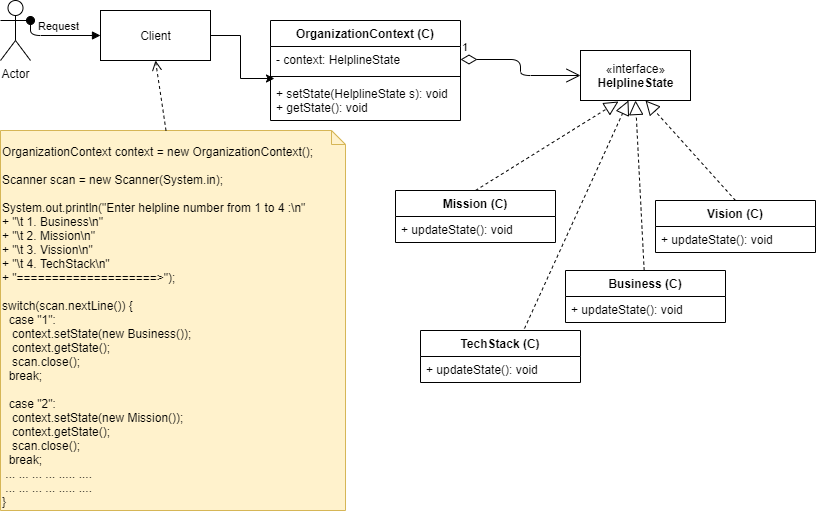

The diagram above was exported from draw.io. Its source (the exported page's mxGraphModel, read from the mxfile embedded in the PNG):
<mxGraphModel dx="1102" dy="582" grid="1" gridSize="10" guides="1" tooltips="1" connect="1" arrows="1" fold="1" page="1" pageScale="1" pageWidth="850" pageHeight="1100" math="0" shadow="0">
  <root>
    <mxCell id="0" />
    <mxCell id="1" parent="0" />
    <mxCell id="53WnMnQscxD2socBGj8t-1" value="«interface»&lt;br&gt;&lt;b&gt;HelplineState&lt;/b&gt;" style="html=1;" vertex="1" parent="1">
      <mxGeometry x="595" y="140" width="110" height="50" as="geometry" />
    </mxCell>
    <mxCell id="53WnMnQscxD2socBGj8t-22" value="" style="endArrow=block;dashed=1;endFill=0;endSize=12;html=1;entryX=0.436;entryY=1;entryDx=0;entryDy=0;exitX=0.65;exitY=-0.038;exitDx=0;exitDy=0;exitPerimeter=0;entryPerimeter=0;" edge="1" parent="1" source="53WnMnQscxD2socBGj8t-14" target="53WnMnQscxD2socBGj8t-1">
      <mxGeometry width="160" relative="1" as="geometry">
        <mxPoint x="550" y="220" as="sourcePoint" />
        <mxPoint x="545" y="150" as="targetPoint" />
      </mxGeometry>
    </mxCell>
    <mxCell id="53WnMnQscxD2socBGj8t-23" value="" style="endArrow=block;dashed=1;endFill=0;endSize=12;html=1;" edge="1" parent="1" source="53WnMnQscxD2socBGj8t-18">
      <mxGeometry width="160" relative="1" as="geometry">
        <mxPoint x="620" y="260" as="sourcePoint" />
        <mxPoint x="650" y="190" as="targetPoint" />
      </mxGeometry>
    </mxCell>
    <mxCell id="53WnMnQscxD2socBGj8t-24" value="" style="endArrow=block;dashed=1;endFill=0;endSize=12;html=1;exitX=0.5;exitY=0;exitDx=0;exitDy=0;entryX=0.345;entryY=1.02;entryDx=0;entryDy=0;entryPerimeter=0;" edge="1" parent="1" source="53WnMnQscxD2socBGj8t-6" target="53WnMnQscxD2socBGj8t-1">
      <mxGeometry width="160" relative="1" as="geometry">
        <mxPoint x="500" y="190" as="sourcePoint" />
        <mxPoint x="640" y="190" as="targetPoint" />
      </mxGeometry>
    </mxCell>
    <mxCell id="53WnMnQscxD2socBGj8t-25" value="" style="endArrow=block;dashed=1;endFill=0;endSize=12;html=1;exitX=0.5;exitY=0;exitDx=0;exitDy=0;" edge="1" parent="1" source="53WnMnQscxD2socBGj8t-10">
      <mxGeometry width="160" relative="1" as="geometry">
        <mxPoint x="750" y="190" as="sourcePoint" />
        <mxPoint x="660" y="190" as="targetPoint" />
      </mxGeometry>
    </mxCell>
    <mxCell id="53WnMnQscxD2socBGj8t-26" value="1" style="endArrow=open;html=1;endSize=12;startArrow=diamondThin;startSize=14;startFill=0;edgeStyle=orthogonalEdgeStyle;align=left;verticalAlign=bottom;exitX=1;exitY=0.5;exitDx=0;exitDy=0;entryX=0;entryY=0.5;entryDx=0;entryDy=0;" edge="1" parent="1" source="53WnMnQscxD2socBGj8t-3" target="53WnMnQscxD2socBGj8t-1">
      <mxGeometry x="-1" y="3" relative="1" as="geometry">
        <mxPoint x="465" y="160" as="sourcePoint" />
        <mxPoint x="605" y="160" as="targetPoint" />
      </mxGeometry>
    </mxCell>
    <mxCell id="53WnMnQscxD2socBGj8t-31" style="edgeStyle=orthogonalEdgeStyle;rounded=0;orthogonalLoop=1;jettySize=auto;html=1;entryX=0.021;entryY=0.75;entryDx=0;entryDy=0;entryPerimeter=0;" edge="1" parent="1" source="53WnMnQscxD2socBGj8t-28" target="53WnMnQscxD2socBGj8t-4">
      <mxGeometry relative="1" as="geometry">
        <Array as="points">
          <mxPoint x="255" y="125" />
          <mxPoint x="255" y="168" />
        </Array>
      </mxGeometry>
    </mxCell>
    <mxCell id="53WnMnQscxD2socBGj8t-28" value="Client" style="html=1;" vertex="1" parent="1">
      <mxGeometry x="115" y="100" width="110" height="50" as="geometry" />
    </mxCell>
    <mxCell id="53WnMnQscxD2socBGj8t-29" value="Actor" style="shape=umlActor;verticalLabelPosition=bottom;verticalAlign=top;html=1;" vertex="1" parent="1">
      <mxGeometry x="15" y="90" width="30" height="60" as="geometry" />
    </mxCell>
    <mxCell id="53WnMnQscxD2socBGj8t-30" value="Request" style="html=1;verticalAlign=bottom;startArrow=oval;startFill=1;endArrow=block;startSize=8;exitX=1;exitY=0.3333333333333333;exitDx=0;exitDy=0;exitPerimeter=0;entryX=0;entryY=0.5;entryDx=0;entryDy=0;" edge="1" parent="1" source="53WnMnQscxD2socBGj8t-29" target="53WnMnQscxD2socBGj8t-28">
      <mxGeometry width="60" relative="1" as="geometry">
        <mxPoint x="55" y="130" as="sourcePoint" />
        <mxPoint x="115" y="130" as="targetPoint" />
        <Array as="points">
          <mxPoint x="45" y="125" />
        </Array>
      </mxGeometry>
    </mxCell>
    <mxCell id="53WnMnQscxD2socBGj8t-2" value="OrganizationContext (C)" style="swimlane;fontStyle=1;align=center;verticalAlign=top;childLayout=stackLayout;horizontal=1;startSize=26;horizontalStack=0;resizeParent=1;resizeParentMax=0;resizeLast=0;collapsible=1;marginBottom=0;" vertex="1" parent="1">
      <mxGeometry x="285" y="110" width="190" height="100" as="geometry" />
    </mxCell>
    <mxCell id="53WnMnQscxD2socBGj8t-3" value="- context: HelplineState" style="text;strokeColor=none;fillColor=none;align=left;verticalAlign=top;spacingLeft=4;spacingRight=4;overflow=hidden;rotatable=0;points=[[0,0.5],[1,0.5]];portConstraint=eastwest;" vertex="1" parent="53WnMnQscxD2socBGj8t-2">
      <mxGeometry y="26" width="190" height="26" as="geometry" />
    </mxCell>
    <mxCell id="53WnMnQscxD2socBGj8t-4" value="" style="line;strokeWidth=1;fillColor=none;align=left;verticalAlign=middle;spacingTop=-1;spacingLeft=3;spacingRight=3;rotatable=0;labelPosition=right;points=[];portConstraint=eastwest;" vertex="1" parent="53WnMnQscxD2socBGj8t-2">
      <mxGeometry y="52" width="190" height="8" as="geometry" />
    </mxCell>
    <mxCell id="53WnMnQscxD2socBGj8t-5" value="+ setState(HelplineState s): void&#10;+ getState(): void&#10;" style="text;strokeColor=none;fillColor=none;align=left;verticalAlign=top;spacingLeft=4;spacingRight=4;overflow=hidden;rotatable=0;points=[[0,0.5],[1,0.5]];portConstraint=eastwest;" vertex="1" parent="53WnMnQscxD2socBGj8t-2">
      <mxGeometry y="60" width="190" height="40" as="geometry" />
    </mxCell>
    <mxCell id="53WnMnQscxD2socBGj8t-32" value="&lt;div&gt;&lt;br&gt;&lt;/div&gt;&lt;div&gt;OrganizationContext context = new OrganizationContext();&lt;/div&gt;&lt;div&gt;&lt;span&gt;&#09;&#09;&lt;/span&gt;&lt;/div&gt;&lt;div&gt;&lt;br&gt;&lt;/div&gt;&lt;div&gt;&lt;span&gt;&#09;&#09;&lt;/span&gt;Scanner scan = new Scanner(System.in);&lt;/div&gt;&lt;div&gt;&lt;br&gt;&lt;/div&gt;&lt;div&gt;&lt;span&gt;&#09;&#09;&lt;/span&gt;System.out.println(&quot;Enter helpline number from 1 to 4 :\n&quot;&lt;/div&gt;&lt;div&gt;&lt;span&gt;&#09;&#09;&#09;&#09;&lt;/span&gt;+ &quot;\t 1. Business\n&quot;&lt;/div&gt;&lt;div&gt;&lt;span&gt;&#09;&#09;&#09;&#09;&lt;/span&gt;+ &quot;\t 2. Mission\n&quot;&lt;/div&gt;&lt;div&gt;&lt;span&gt;&#09;&#09;&#09;&#09;&lt;/span&gt;+ &quot;\t 3. Vission\n&quot;&lt;/div&gt;&lt;div&gt;&lt;span&gt;&#09;&#09;&#09;&#09;&lt;/span&gt;+ &quot;\t 4. TechStack\n&quot;&lt;/div&gt;&lt;div&gt;&lt;span&gt;&#09;&#09;&#09;&#09;&lt;/span&gt;+ &quot;====================&amp;gt;&quot;);&lt;/div&gt;&lt;div&gt;&lt;span&gt;&#09;&#09;&lt;/span&gt;&lt;/div&gt;&lt;div&gt;&lt;br&gt;&lt;/div&gt;&lt;div&gt;&lt;span&gt;&#09;&#09;&lt;/span&gt;switch(scan.nextLine()) {&lt;/div&gt;&lt;div&gt;&lt;span&gt;&lt;/span&gt;&amp;nbsp; case &quot;1&quot;:&lt;/div&gt;&lt;div&gt;&lt;span&gt;&lt;/span&gt;&amp;nbsp; &amp;nbsp;context.setState(new Business());&lt;/div&gt;&lt;div&gt;&lt;span&gt;&lt;/span&gt;&amp;nbsp; &amp;nbsp;context.getState();&lt;/div&gt;&lt;div&gt;&lt;span&gt;&lt;/span&gt;&amp;nbsp; &amp;nbsp;scan.close();&lt;/div&gt;&lt;div&gt;&lt;span&gt;&lt;/span&gt;&amp;nbsp; break;&lt;/div&gt;&lt;div&gt;&lt;br&gt;&lt;/div&gt;&lt;div&gt;&lt;span&gt;&lt;/span&gt;&amp;nbsp; case &quot;2&quot;:&lt;/div&gt;&lt;div&gt;&lt;span&gt;&lt;/span&gt;&amp;nbsp; &amp;nbsp;context.setState(new Mission());&lt;/div&gt;&lt;div&gt;&lt;span&gt;&lt;/span&gt;&amp;nbsp; &amp;nbsp;context.getState();&lt;/div&gt;&lt;div&gt;&lt;span&gt;&lt;/span&gt;&amp;nbsp; &amp;nbsp;scan.close();&lt;/div&gt;&lt;div&gt;&lt;span&gt;&lt;/span&gt;&amp;nbsp; break;&lt;/div&gt;&lt;div&gt;&amp;nbsp;... ... ... ... ..... ....&amp;nbsp;&lt;/div&gt;&lt;div&gt;&amp;nbsp;... ... ... ... ..... ....&amp;nbsp;&lt;br&gt;&lt;/div&gt;&lt;div&gt;&lt;span&gt;&#09;&#09;&lt;/span&gt;}&lt;/div&gt;" style="shape=note;whiteSpace=wrap;html=1;size=14;verticalAlign=top;align=left;spacingTop=-6;fillColor=#fff2cc;strokeColor=#d6b656;" vertex="1" parent="1">
      <mxGeometry x="15" y="220" width="345" height="380" as="geometry" />
    </mxCell>
    <mxCell id="53WnMnQscxD2socBGj8t-14" value="TechStack (C)" style="swimlane;fontStyle=1;align=center;verticalAlign=top;childLayout=stackLayout;horizontal=1;startSize=26;horizontalStack=0;resizeParent=1;resizeParentMax=0;resizeLast=0;collapsible=1;marginBottom=0;" vertex="1" parent="1">
      <mxGeometry x="435" y="420" width="160" height="52" as="geometry" />
    </mxCell>
    <mxCell id="53WnMnQscxD2socBGj8t-17" value="+ updateState(): void" style="text;strokeColor=none;fillColor=none;align=left;verticalAlign=top;spacingLeft=4;spacingRight=4;overflow=hidden;rotatable=0;points=[[0,0.5],[1,0.5]];portConstraint=eastwest;" vertex="1" parent="53WnMnQscxD2socBGj8t-14">
      <mxGeometry y="26" width="160" height="26" as="geometry" />
    </mxCell>
    <mxCell id="53WnMnQscxD2socBGj8t-18" value="Business (C)" style="swimlane;fontStyle=1;align=center;verticalAlign=top;childLayout=stackLayout;horizontal=1;startSize=26;horizontalStack=0;resizeParent=1;resizeParentMax=0;resizeLast=0;collapsible=1;marginBottom=0;" vertex="1" parent="1">
      <mxGeometry x="580" y="360" width="160" height="52" as="geometry" />
    </mxCell>
    <mxCell id="53WnMnQscxD2socBGj8t-21" value="+ updateState(): void" style="text;strokeColor=none;fillColor=none;align=left;verticalAlign=top;spacingLeft=4;spacingRight=4;overflow=hidden;rotatable=0;points=[[0,0.5],[1,0.5]];portConstraint=eastwest;" vertex="1" parent="53WnMnQscxD2socBGj8t-18">
      <mxGeometry y="26" width="160" height="26" as="geometry" />
    </mxCell>
    <mxCell id="53WnMnQscxD2socBGj8t-10" value="Vision (C)" style="swimlane;fontStyle=1;align=center;verticalAlign=top;childLayout=stackLayout;horizontal=1;startSize=26;horizontalStack=0;resizeParent=1;resizeParentMax=0;resizeLast=0;collapsible=1;marginBottom=0;" vertex="1" parent="1">
      <mxGeometry x="670" y="290" width="160" height="52" as="geometry" />
    </mxCell>
    <mxCell id="53WnMnQscxD2socBGj8t-13" value="+ updateState(): void" style="text;strokeColor=none;fillColor=none;align=left;verticalAlign=top;spacingLeft=4;spacingRight=4;overflow=hidden;rotatable=0;points=[[0,0.5],[1,0.5]];portConstraint=eastwest;" vertex="1" parent="53WnMnQscxD2socBGj8t-10">
      <mxGeometry y="26" width="160" height="26" as="geometry" />
    </mxCell>
    <mxCell id="53WnMnQscxD2socBGj8t-6" value="Mission (C)" style="swimlane;fontStyle=1;align=center;verticalAlign=top;childLayout=stackLayout;horizontal=1;startSize=26;horizontalStack=0;resizeParent=1;resizeParentMax=0;resizeLast=0;collapsible=1;marginBottom=0;" vertex="1" parent="1">
      <mxGeometry x="410" y="280" width="160" height="52" as="geometry" />
    </mxCell>
    <mxCell id="53WnMnQscxD2socBGj8t-9" value="+ updateState(): void" style="text;strokeColor=none;fillColor=none;align=left;verticalAlign=top;spacingLeft=4;spacingRight=4;overflow=hidden;rotatable=0;points=[[0,0.5],[1,0.5]];portConstraint=eastwest;" vertex="1" parent="53WnMnQscxD2socBGj8t-6">
      <mxGeometry y="26" width="160" height="26" as="geometry" />
    </mxCell>
    <mxCell id="53WnMnQscxD2socBGj8t-34" value="" style="html=1;verticalAlign=bottom;endArrow=open;dashed=1;endSize=8;exitX=0;exitY=0;exitDx=165.5;exitDy=0;exitPerimeter=0;entryX=0.5;entryY=1;entryDx=0;entryDy=0;" edge="1" parent="1" source="53WnMnQscxD2socBGj8t-32" target="53WnMnQscxD2socBGj8t-28">
      <mxGeometry relative="1" as="geometry">
        <mxPoint x="210" y="180" as="sourcePoint" />
        <mxPoint x="130" y="180" as="targetPoint" />
      </mxGeometry>
    </mxCell>
  </root>
</mxGraphModel>